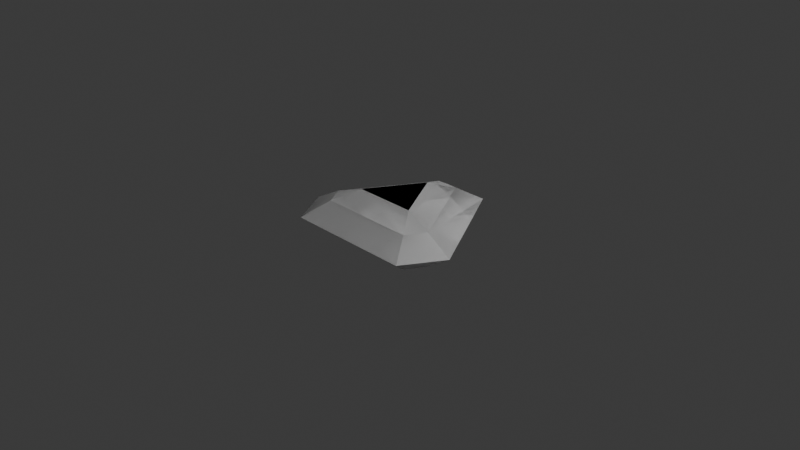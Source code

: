# Source: gem_template_trillion.blend  (saved by Blender 4.4.32; exported with 4.5.12 LTS)
import bpy
from mathutils import Matrix  # noqa: F401  (used for matrix-valued properties, if any)

bpy.ops.wm.read_factory_settings(use_empty=True)
scene = bpy.context.scene
scene.name = 'Scene'

# ---- collections
col_collection = bpy.data.collections.new('Collection'); scene.collection.children.link(col_collection)

# ---- world
world_world = bpy.data.worlds.new('World'); scene.world = world_world
world_world.use_nodes = True; world_world.node_tree.nodes.clear()
_N = world_world.node_tree.nodes; _L = world_world.node_tree.links
n0 = _N.new('ShaderNodeOutputWorld'); n0.name = 'World Output'; n0.location = (300, 300)
n1 = _N.new('ShaderNodeBackground'); n1.name = 'Background'; n1.location = (10, 300)
n1.inputs[0].default_value = (0.05088, 0.05088, 0.05088, 1.0)
_L.new(n1.outputs[0], n0.inputs[0])
n0.is_active_output = True
world_world.color = (0.05088, 0.05088, 0.05088)
world_world.sun_shadow_jitter_overblur = 0.0

# ---- cameras
cam_camera = bpy.data.cameras.new('Camera')
cam_camera.clip_end = 100.0
cam_camera.ortho_scale = 7.314

# ---- lights
light_light = bpy.data.lights.new('Light', 'POINT')
light_light.energy = 1000.0
light_light.shadow_soft_size = 0.1

# ---- meshes
me_gem_trillion = bpy.data.meshes.new('gem_trillion')
me_gem_trillion.from_pydata([(2.449e-17, 0.4, 0.28), (-0.3464, -0.2, 0.28), (0.3464, -0.2, 0.28), (0.1216, 0.6894, 0.168), (-0.1216, 0.6894, 0.168), (-0.6578, -0.2394, 0.168), (-0.5362, -0.45, 0.168), (0.5362, -0.45, 0.168), (0.6578, -0.2394, 0.168), (0.2588, 0.9659, 0.0), (-0.2588, 0.9659, 0.0), (-0.9659, -0.2588, 0.0), (-0.7071, -0.7071, 0.0), (0.7071, -0.7071, 0.0), (0.9659, -0.2588, 0.0), (0.1042, 0.5909, -0.26), (-0.1042, 0.5909, -0.26), (-0.5638, -0.2052, -0.26), (-0.4596, -0.3857, -0.26), (0.4596, -0.3857, -0.26), (0.5638, -0.2052, -0.26), (1.837e-17, 0.3, -0.416), (-0.2598, -0.15, -0.416), (0.2598, -0.15, -0.416), (0.0, 0.0, -0.52)], [], [(0, 1, 2), (0, 3, 4), (1, 5, 6), (2, 7, 8), (0, 4, 5), (0, 5, 1), (1, 6, 7), (1, 7, 2), (2, 8, 3), (2, 3, 0), (3, 9, 10), (4, 10, 11), (5, 11, 12), (6, 12, 13), (7, 13, 14), (8, 14, 9), (3, 10, 4), (4, 11, 5), (5, 12, 6), (6, 13, 7), (7, 14, 8), (8, 9, 3), (9, 15, 16), (10, 16, 17), (11, 17, 18), (12, 18, 19), (13, 19, 20), (14, 20, 15), (9, 16, 10), (10, 17, 11), (11, 18, 12), (12, 19, 13), (13, 20, 14), (14, 15, 9), (15, 21, 16), (17, 22, 18), (19, 23, 20), (16, 22, 17), (16, 21, 22), (18, 23, 19), (18, 22, 23), (20, 21, 15), (20, 23, 21), (21, 24, 22), (22, 24, 23), (23, 24, 21)])
_k = set([(0, 1), (0, 2), (0, 3), (0, 4), (0, 5), (1, 2), (1, 5), (1, 6), (1, 7), (2, 3), (2, 7), (2, 8), (3, 4), (3, 8), (3, 9), (3, 10), (4, 5), (4, 10), (4, 11), (5, 6), (5, 11), (5, 12), (6, 7), (6, 12), (6, 13), (7, 8), (7, 13), (7, 14), (8, 9), (8, 14), (9, 10), (9, 14), (9, 15), (9, 16), (10, 11), (10, 16), (10, 17), (11, 12), (11, 17), (11, 18), (12, 13), (12, 18), (12, 19), (13, 14), (13, 19), (13, 20), (14, 15), (14, 20), (15, 16), (15, 20), (15, 21), (16, 17), (16, 21), (16, 22), (17, 18), (17, 22), (18, 19), (18, 22), (18, 23), (19, 20), (19, 23), (20, 21), (20, 23), (21, 22), (21, 23), (21, 24), (22, 23), (22, 24), (23, 24)])
me_gem_trillion.attributes.new('sharp_edge', 'BOOLEAN', 'EDGE').data.foreach_set('value', [ (min(e.vertices), max(e.vertices)) in _k for e in me_gem_trillion.edges])
me_gem_trillion.update()

# ---- objects
ob_light = bpy.data.objects.new('Light', light_light)
ob_camera = bpy.data.objects.new('Camera', cam_camera)
ob_gem_trillion = bpy.data.objects.new('gem_trillion', me_gem_trillion)

# ---- transforms, parenting, visibility, modifiers, constraints
ob_light.location = (4.076, 1.005, 5.904)
ob_light.rotation_euler = (0.6503, 0.05522, 1.866)
ob_light.lock_rotations_4d = False
ob_light.empty_display_type = 'ARROWS'
ob_light.color = (0.0, 0.0, 0.0, 0.0)
ob_light.lineart.crease_threshold = 0.0
ob_camera.location = (7.359, -6.926, 4.958)
ob_camera.rotation_euler = (1.109, 0.0, 0.8149)
ob_camera.lock_rotations_4d = False
ob_camera.empty_display_type = 'ARROWS'
ob_camera.color = (0.0, 0.0, 0.0, 0.0)
ob_camera.display_type = 'WIRE'
ob_camera.lineart.crease_threshold = 0.0
ob_gem_trillion.location = (0.0, 0.0, 0.0)
_m = ob_gem_trillion.modifiers.new('EdgeSplit', 'EDGE_SPLIT')
_m.use_edge_angle = False
_m = ob_gem_trillion.modifiers.new('Solidify', 'SOLIDIFY')
_m.thickness = 0.0
_m.use_rim = False
_m.use_quality_normals = True

# ---- collection membership
col_collection.objects.link(ob_light)
col_collection.objects.link(ob_camera)
col_collection.objects.link(ob_gem_trillion)

# ---- scene / render settings (as saved in the file)
scene.camera = ob_camera
scene.frame_start = 1; scene.frame_end = 250; scene.frame_set(1)
scene.render.engine = 'BLENDER_EEVEE_NEXT'
bpy.context.view_layer.update()
